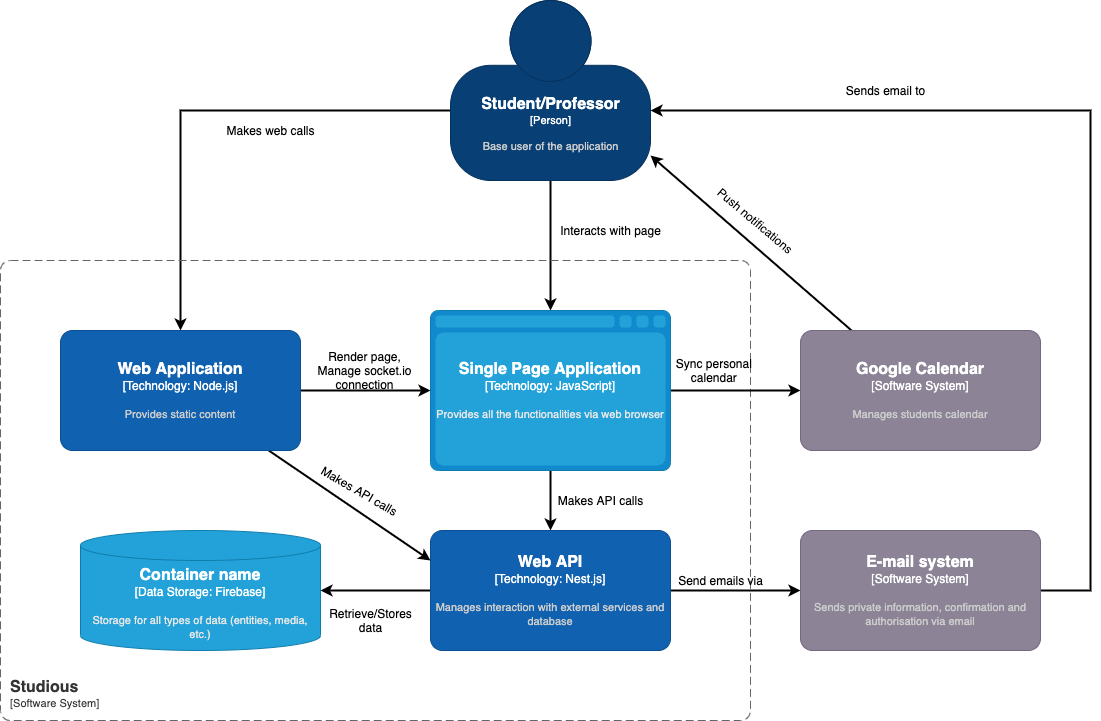

The diagram above was exported from draw.io. Its source (the exported page's mxGraphModel, read from the mxfile embedded in the PNG):
<mxGraphModel dx="1577" dy="2109" grid="1" gridSize="10" guides="1" tooltips="1" connect="1" arrows="1" fold="1" page="1" pageScale="1" pageWidth="827" pageHeight="1169" math="0" shadow="0">
  <root>
    <mxCell id="0" />
    <mxCell id="1" parent="0" />
    <mxCell id="COQMBT_syaUUOGLyYeP2-13" style="edgeStyle=none;rounded=0;orthogonalLoop=1;jettySize=auto;html=1;entryX=0.5;entryY=0;entryDx=0;entryDy=0;entryPerimeter=0;strokeWidth=2;exitX=0.5;exitY=1;exitDx=0;exitDy=0;exitPerimeter=0;" edge="1" parent="1" source="COQMBT_syaUUOGLyYeP2-31" target="COQMBT_syaUUOGLyYeP2-3">
      <mxGeometry relative="1" as="geometry">
        <mxPoint x="600" y="170" as="sourcePoint" />
      </mxGeometry>
    </mxCell>
    <mxCell id="COQMBT_syaUUOGLyYeP2-18" style="edgeStyle=orthogonalEdgeStyle;rounded=0;orthogonalLoop=1;jettySize=auto;html=1;entryX=0.5;entryY=0;entryDx=0;entryDy=0;entryPerimeter=0;strokeWidth=2;" edge="1" parent="1" target="COQMBT_syaUUOGLyYeP2-7">
      <mxGeometry relative="1" as="geometry">
        <mxPoint x="500" y="80.00000000000045" as="sourcePoint" />
      </mxGeometry>
    </mxCell>
    <object placeholders="1" c4Name="Studious" c4Type="SystemScopeBoundary" c4Application="Software System" label="&lt;font style=&quot;font-size: 16px&quot;&gt;&lt;b&gt;&lt;div style=&quot;text-align: left&quot;&gt;%c4Name%&lt;/div&gt;&lt;/b&gt;&lt;/font&gt;&lt;div style=&quot;text-align: left&quot;&gt;[%c4Application%]&lt;/div&gt;" id="COQMBT_syaUUOGLyYeP2-2">
      <mxCell style="rounded=1;fontSize=11;whiteSpace=wrap;html=1;dashed=1;arcSize=20;fillColor=none;strokeColor=#666666;fontColor=#333333;labelBackgroundColor=none;align=left;verticalAlign=bottom;labelBorderColor=none;spacingTop=0;spacing=10;dashPattern=8 4;metaEdit=1;rotatable=0;perimeter=rectanglePerimeter;noLabel=0;labelPadding=0;allowArrows=0;connectable=0;expand=0;recursiveResize=0;editable=1;pointerEvents=0;absoluteArcSize=1;metaData={&quot;c4Type&quot;:{&quot;editable&quot;:false}};points=[[0.25,0,0],[0.5,0,0],[0.75,0,0],[1,0.25,0],[1,0.5,0],[1,0.75,0],[0.75,1,0],[0.5,1,0],[0.25,1,0],[0,0.75,0],[0,0.5,0],[0,0.25,0]];" vertex="1" parent="1">
        <mxGeometry x="50" y="230" width="750" height="460" as="geometry" />
      </mxCell>
    </object>
    <mxCell id="COQMBT_syaUUOGLyYeP2-10" style="edgeStyle=none;rounded=0;orthogonalLoop=1;jettySize=auto;html=1;entryX=0.5;entryY=0;entryDx=0;entryDy=0;entryPerimeter=0;strokeWidth=2;" edge="1" parent="1" source="COQMBT_syaUUOGLyYeP2-3" target="COQMBT_syaUUOGLyYeP2-4">
      <mxGeometry relative="1" as="geometry" />
    </mxCell>
    <mxCell id="COQMBT_syaUUOGLyYeP2-12" style="edgeStyle=none;rounded=0;orthogonalLoop=1;jettySize=auto;html=1;entryX=0;entryY=0.5;entryDx=0;entryDy=0;entryPerimeter=0;strokeWidth=2;" edge="1" parent="1" source="COQMBT_syaUUOGLyYeP2-3">
      <mxGeometry relative="1" as="geometry">
        <mxPoint x="850" y="360" as="targetPoint" />
      </mxGeometry>
    </mxCell>
    <object placeholders="1" c4Container="Technology" c4Technology="JavaScript" c4Description="Provides all the functionalities via web browser" label="&lt;font style=&quot;font-size: 16px&quot;&gt;&lt;b&gt;%c4Type%&lt;/font&gt;&lt;div&gt;[%c4Container%:&amp;nbsp;%c4Technology%]&lt;/div&gt;&lt;br&gt;&lt;div&gt;&lt;font style=&quot;font-size: 11px&quot;&gt;&lt;font color=&quot;#E6E6E6&quot;&gt;%c4Description%&lt;/font&gt;&lt;/div&gt;" c4Type="Single Page Application" id="COQMBT_syaUUOGLyYeP2-3">
      <mxCell style="shape=mxgraph.c4.webBrowserContainer;whiteSpace=wrap;html=1;boundedLbl=1;rounded=0;labelBackgroundColor=none;fillColor=#118ACD;fontSize=12;fontColor=#ffffff;align=center;strokeColor=#0E7DAD;metaEdit=1;points=[[0.5,0,0],[1,0.25,0],[1,0.5,0],[1,0.75,0],[0.5,1,0],[0,0.75,0],[0,0.5,0],[0,0.25,0]];metaData={&quot;c4Type&quot;:{&quot;editable&quot;:false}};resizable=0;" vertex="1" parent="1">
        <mxGeometry x="480" y="280" width="240" height="160" as="geometry" />
      </mxCell>
    </object>
    <mxCell id="COQMBT_syaUUOGLyYeP2-11" style="edgeStyle=none;rounded=0;orthogonalLoop=1;jettySize=auto;html=1;entryX=0;entryY=0.5;entryDx=0;entryDy=0;entryPerimeter=0;strokeWidth=2;" edge="1" parent="1" source="COQMBT_syaUUOGLyYeP2-4">
      <mxGeometry relative="1" as="geometry">
        <mxPoint x="850" y="560" as="targetPoint" />
      </mxGeometry>
    </mxCell>
    <mxCell id="COQMBT_syaUUOGLyYeP2-15" style="edgeStyle=none;rounded=0;orthogonalLoop=1;jettySize=auto;html=1;entryX=1;entryY=0.5;entryDx=0;entryDy=0;entryPerimeter=0;strokeWidth=2;" edge="1" parent="1" source="COQMBT_syaUUOGLyYeP2-4" target="COQMBT_syaUUOGLyYeP2-14">
      <mxGeometry relative="1" as="geometry" />
    </mxCell>
    <object placeholders="1" c4Name="Web API" c4Type="Technology: Nest.js" c4Description="Manages interaction with external services and database" label="&lt;font style=&quot;font-size: 16px&quot;&gt;&lt;b&gt;%c4Name%&lt;/b&gt;&lt;/font&gt;&lt;div&gt;[%c4Type%]&lt;/div&gt;&lt;br&gt;&lt;div&gt;&lt;font style=&quot;font-size: 11px&quot;&gt;&lt;font color=&quot;#cccccc&quot;&gt;%c4Description%&lt;/font&gt;&lt;/div&gt;" id="COQMBT_syaUUOGLyYeP2-4">
      <mxCell style="rounded=1;whiteSpace=wrap;html=1;labelBackgroundColor=none;fillColor=#1061B0;fontColor=#ffffff;align=center;arcSize=10;strokeColor=#0D5091;metaEdit=1;metaData={&quot;c4Type&quot;:{&quot;editable&quot;:false}};resizable=0;points=[[0.25,0,0],[0.5,0,0],[0.75,0,0],[1,0.25,0],[1,0.5,0],[1,0.75,0],[0.75,1,0],[0.5,1,0],[0.25,1,0],[0,0.75,0],[0,0.5,0],[0,0.25,0]];" vertex="1" parent="1">
        <mxGeometry x="480" y="500" width="240" height="120" as="geometry" />
      </mxCell>
    </object>
    <mxCell id="COQMBT_syaUUOGLyYeP2-16" style="edgeStyle=none;rounded=0;orthogonalLoop=1;jettySize=auto;html=1;entryX=1;entryY=0.75;entryDx=0;entryDy=0;entryPerimeter=0;strokeWidth=2;" edge="1" parent="1">
      <mxGeometry relative="1" as="geometry">
        <mxPoint x="901.0638297872342" y="300" as="sourcePoint" />
        <mxPoint x="700" y="125" as="targetPoint" />
      </mxGeometry>
    </mxCell>
    <mxCell id="COQMBT_syaUUOGLyYeP2-17" style="edgeStyle=orthogonalEdgeStyle;rounded=0;orthogonalLoop=1;jettySize=auto;html=1;entryX=1;entryY=0.5;entryDx=0;entryDy=0;entryPerimeter=0;strokeWidth=2;" edge="1" parent="1">
      <mxGeometry relative="1" as="geometry">
        <mxPoint x="1090" y="560.0000000000005" as="sourcePoint" />
        <mxPoint x="700" y="80" as="targetPoint" />
        <Array as="points">
          <mxPoint x="1140" y="560" />
          <mxPoint x="1140" y="80" />
        </Array>
      </mxGeometry>
    </mxCell>
    <mxCell id="COQMBT_syaUUOGLyYeP2-8" style="edgeStyle=orthogonalEdgeStyle;rounded=0;orthogonalLoop=1;jettySize=auto;html=1;strokeWidth=2;" edge="1" parent="1" source="COQMBT_syaUUOGLyYeP2-7" target="COQMBT_syaUUOGLyYeP2-3">
      <mxGeometry relative="1" as="geometry" />
    </mxCell>
    <mxCell id="COQMBT_syaUUOGLyYeP2-9" style="rounded=0;orthogonalLoop=1;jettySize=auto;html=1;entryX=0;entryY=0.25;entryDx=0;entryDy=0;entryPerimeter=0;strokeWidth=2;" edge="1" parent="1" source="COQMBT_syaUUOGLyYeP2-7" target="COQMBT_syaUUOGLyYeP2-4">
      <mxGeometry relative="1" as="geometry" />
    </mxCell>
    <object placeholders="1" c4Name="Web Application" c4Type="Technology: Node.js" c4Description="Provides static content" label="&lt;font style=&quot;font-size: 16px&quot;&gt;&lt;b&gt;%c4Name%&lt;/b&gt;&lt;/font&gt;&lt;div&gt;[%c4Type%]&lt;/div&gt;&lt;br&gt;&lt;div&gt;&lt;font style=&quot;font-size: 11px&quot;&gt;&lt;font color=&quot;#cccccc&quot;&gt;%c4Description%&lt;/font&gt;&lt;/div&gt;" id="COQMBT_syaUUOGLyYeP2-7">
      <mxCell style="rounded=1;whiteSpace=wrap;html=1;labelBackgroundColor=none;fillColor=#1061B0;fontColor=#ffffff;align=center;arcSize=10;strokeColor=#0D5091;metaEdit=1;metaData={&quot;c4Type&quot;:{&quot;editable&quot;:false}};resizable=0;points=[[0.25,0,0],[0.5,0,0],[0.75,0,0],[1,0.25,0],[1,0.5,0],[1,0.75,0],[0.75,1,0],[0.5,1,0],[0.25,1,0],[0,0.75,0],[0,0.5,0],[0,0.25,0]];" vertex="1" parent="1">
        <mxGeometry x="110" y="300" width="240" height="120" as="geometry" />
      </mxCell>
    </object>
    <object placeholders="1" c4Type="Container name" c4Container="Data Storage" c4Technology="Firebase" c4Description="Storage for all types of data (entities, media, etc.)" label="&lt;font style=&quot;font-size: 16px&quot;&gt;&lt;b&gt;%c4Type%&lt;/font&gt;&lt;div&gt;[%c4Container%:&amp;nbsp;%c4Technology%]&lt;/div&gt;&lt;br&gt;&lt;div&gt;&lt;font style=&quot;font-size: 11px&quot;&gt;&lt;font color=&quot;#E6E6E6&quot;&gt;%c4Description%&lt;/font&gt;&lt;/div&gt;" id="COQMBT_syaUUOGLyYeP2-14">
      <mxCell style="shape=cylinder3;size=15;whiteSpace=wrap;html=1;boundedLbl=1;rounded=0;labelBackgroundColor=none;fillColor=#23A2D9;fontSize=12;fontColor=#ffffff;align=center;strokeColor=#0E7DAD;metaEdit=1;points=[[0.5,0,0],[1,0.25,0],[1,0.5,0],[1,0.75,0],[0.5,1,0],[0,0.75,0],[0,0.5,0],[0,0.25,0]];metaData={&quot;c4Type&quot;:{&quot;editable&quot;:false}};resizable=0;" vertex="1" parent="1">
        <mxGeometry x="130" y="500" width="240" height="120" as="geometry" />
      </mxCell>
    </object>
    <object placeholders="1" c4Name="E-mail system" c4Type="Software System" c4Description="Sends private information, confirmation and authorisation via email " label="&lt;font style=&quot;font-size: 16px&quot;&gt;&lt;b&gt;%c4Name%&lt;/b&gt;&lt;/font&gt;&lt;div&gt;[%c4Type%]&lt;/div&gt;&lt;br&gt;&lt;div&gt;&lt;font style=&quot;font-size: 11px&quot;&gt;&lt;font color=&quot;#cccccc&quot;&gt;%c4Description%&lt;/font&gt;&lt;/div&gt;" id="COQMBT_syaUUOGLyYeP2-19">
      <mxCell style="rounded=1;whiteSpace=wrap;html=1;labelBackgroundColor=none;fillColor=#8C8496;fontColor=#ffffff;align=center;arcSize=10;strokeColor=#736782;metaEdit=1;metaData={&quot;c4Type&quot;:{&quot;editable&quot;:false}};resizable=0;points=[[0.25,0,0],[0.5,0,0],[0.75,0,0],[1,0.25,0],[1,0.5,0],[1,0.75,0],[0.75,1,0],[0.5,1,0],[0.25,1,0],[0,0.75,0],[0,0.5,0],[0,0.25,0]];" vertex="1" parent="1">
        <mxGeometry x="850" y="500" width="240" height="120" as="geometry" />
      </mxCell>
    </object>
    <object placeholders="1" c4Name="Google Calendar" c4Type="Software System" c4Description="Manages students calendar" label="&lt;font style=&quot;font-size: 16px&quot;&gt;&lt;b&gt;%c4Name%&lt;/b&gt;&lt;/font&gt;&lt;div&gt;[%c4Type%]&lt;/div&gt;&lt;br&gt;&lt;div&gt;&lt;font style=&quot;font-size: 11px&quot;&gt;&lt;font color=&quot;#cccccc&quot;&gt;%c4Description%&lt;/font&gt;&lt;/div&gt;" id="COQMBT_syaUUOGLyYeP2-20">
      <mxCell style="rounded=1;whiteSpace=wrap;html=1;labelBackgroundColor=none;fillColor=#8C8496;fontColor=#ffffff;align=center;arcSize=10;strokeColor=#736782;metaEdit=1;metaData={&quot;c4Type&quot;:{&quot;editable&quot;:false}};resizable=0;points=[[0.25,0,0],[0.5,0,0],[0.75,0,0],[1,0.25,0],[1,0.5,0],[1,0.75,0],[0.75,1,0],[0.5,1,0],[0.25,1,0],[0,0.75,0],[0,0.5,0],[0,0.25,0]];" vertex="1" parent="1">
        <mxGeometry x="850" y="300" width="240" height="120" as="geometry" />
      </mxCell>
    </object>
    <mxCell id="COQMBT_syaUUOGLyYeP2-21" value="Interacts with page&lt;br&gt;" style="text;html=1;align=center;verticalAlign=middle;resizable=0;points=[];autosize=1;strokeColor=none;fillColor=none;" vertex="1" parent="1">
      <mxGeometry x="600" y="190" width="120" height="20" as="geometry" />
    </mxCell>
    <mxCell id="COQMBT_syaUUOGLyYeP2-22" value="Makes web calls" style="text;html=1;align=center;verticalAlign=middle;resizable=0;points=[];autosize=1;strokeColor=none;fillColor=none;" vertex="1" parent="1">
      <mxGeometry x="270" y="90" width="100" height="20" as="geometry" />
    </mxCell>
    <mxCell id="COQMBT_syaUUOGLyYeP2-23" value="Render page,&lt;br&gt;Manage socket.io&lt;br&gt;connection&lt;br&gt;" style="text;html=1;align=center;verticalAlign=middle;resizable=0;points=[];autosize=1;strokeColor=none;fillColor=none;" vertex="1" parent="1">
      <mxGeometry x="358.5" y="315" width="110" height="50" as="geometry" />
    </mxCell>
    <mxCell id="COQMBT_syaUUOGLyYeP2-24" value="Makes API calls" style="text;html=1;align=center;verticalAlign=middle;resizable=0;points=[];autosize=1;strokeColor=none;fillColor=none;rotation=30;" vertex="1" parent="1">
      <mxGeometry x="358.5" y="450" width="100" height="20" as="geometry" />
    </mxCell>
    <mxCell id="COQMBT_syaUUOGLyYeP2-25" value="Makes API calls" style="text;html=1;align=center;verticalAlign=middle;resizable=0;points=[];autosize=1;strokeColor=none;fillColor=none;" vertex="1" parent="1">
      <mxGeometry x="600" y="460" width="100" height="20" as="geometry" />
    </mxCell>
    <mxCell id="COQMBT_syaUUOGLyYeP2-26" value="Retrieve/Stores&lt;br&gt;data" style="text;html=1;align=center;verticalAlign=middle;resizable=0;points=[];autosize=1;strokeColor=none;fillColor=none;" vertex="1" parent="1">
      <mxGeometry x="370" y="575" width="100" height="30" as="geometry" />
    </mxCell>
    <mxCell id="COQMBT_syaUUOGLyYeP2-27" value="Send emails via" style="text;html=1;align=center;verticalAlign=middle;resizable=0;points=[];autosize=1;strokeColor=none;fillColor=none;" vertex="1" parent="1">
      <mxGeometry x="720" y="540" width="100" height="20" as="geometry" />
    </mxCell>
    <mxCell id="COQMBT_syaUUOGLyYeP2-28" value="Sync personal &lt;br&gt;calendar&amp;nbsp;" style="text;html=1;align=center;verticalAlign=middle;resizable=0;points=[];autosize=1;strokeColor=none;fillColor=none;" vertex="1" parent="1">
      <mxGeometry x="720" y="325" width="90" height="30" as="geometry" />
    </mxCell>
    <mxCell id="COQMBT_syaUUOGLyYeP2-29" value="Push notifications" style="text;html=1;align=center;verticalAlign=middle;resizable=0;points=[];autosize=1;strokeColor=none;fillColor=none;rotation=40;" vertex="1" parent="1">
      <mxGeometry x="750" y="180" width="110" height="20" as="geometry" />
    </mxCell>
    <mxCell id="COQMBT_syaUUOGLyYeP2-30" value="Sends email to" style="text;html=1;align=center;verticalAlign=middle;resizable=0;points=[];autosize=1;strokeColor=none;fillColor=none;" vertex="1" parent="1">
      <mxGeometry x="890" y="50" width="90" height="20" as="geometry" />
    </mxCell>
    <object placeholders="1" c4Name="Student/Professor" c4Type="Person" c4Description="Base user of the application" label="&lt;font style=&quot;font-size: 16px&quot;&gt;&lt;b&gt;%c4Name%&lt;/b&gt;&lt;/font&gt;&lt;div&gt;[%c4Type%]&lt;/div&gt;&lt;br&gt;&lt;div&gt;&lt;font style=&quot;font-size: 11px&quot;&gt;&lt;font color=&quot;#cccccc&quot;&gt;%c4Description%&lt;/font&gt;&lt;/div&gt;" id="COQMBT_syaUUOGLyYeP2-31">
      <mxCell style="html=1;fontSize=11;dashed=0;whitespace=wrap;fillColor=#083F75;strokeColor=#06315C;fontColor=#ffffff;shape=mxgraph.c4.person2;align=center;metaEdit=1;points=[[0.5,0,0],[1,0.5,0],[1,0.75,0],[0.75,1,0],[0.5,1,0],[0.25,1,0],[0,0.75,0],[0,0.5,0]];metaData={&quot;c4Type&quot;:{&quot;editable&quot;:false}};resizable=0;" vertex="1" parent="1">
        <mxGeometry x="500" y="-30" width="200" height="180" as="geometry" />
      </mxCell>
    </object>
  </root>
</mxGraphModel>